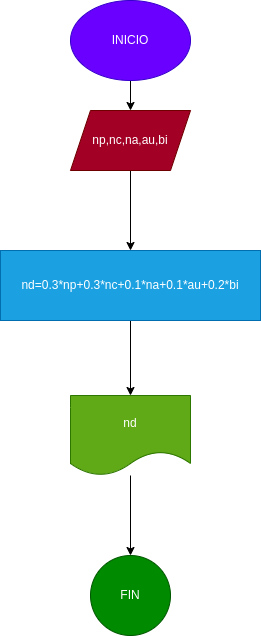

The diagram above was exported from draw.io. Its source (the exported page's mxGraphModel, read from the mxfile embedded in the PNG):
<mxGraphModel dx="88" dy="411" grid="1" gridSize="10" guides="1" tooltips="1" connect="1" arrows="1" fold="1" page="1" pageScale="1" pageWidth="827" pageHeight="1169" math="0" shadow="0">
  <root>
    <mxCell id="0" />
    <mxCell id="1" parent="0" />
    <mxCell id="2" value="" style="edgeStyle=none;html=1;" parent="1" source="3" target="5" edge="1">
      <mxGeometry relative="1" as="geometry" />
    </mxCell>
    <mxCell id="3" value="INICIO" style="ellipse;whiteSpace=wrap;html=1;fillColor=#6a00ff;fontColor=#ffffff;strokeColor=#3700CC;" parent="1" vertex="1">
      <mxGeometry x="294" y="60" width="120" height="80" as="geometry" />
    </mxCell>
    <mxCell id="4" value="" style="edgeStyle=none;html=1;" parent="1" source="5" target="7" edge="1">
      <mxGeometry relative="1" as="geometry" />
    </mxCell>
    <mxCell id="5" value="np,nc,na,au,bi" style="shape=parallelogram;perimeter=parallelogramPerimeter;whiteSpace=wrap;html=1;fixedSize=1;fillColor=#a20025;fontColor=#ffffff;strokeColor=#6F0000;" parent="1" vertex="1">
      <mxGeometry x="294" y="170" width="120" height="60" as="geometry" />
    </mxCell>
    <mxCell id="6" value="" style="edgeStyle=none;html=1;" parent="1" source="7" target="9" edge="1">
      <mxGeometry relative="1" as="geometry" />
    </mxCell>
    <mxCell id="7" value="nd=0.3*np+0.3*nc+0.1*na+0.1*au+0.2*bi" style="whiteSpace=wrap;html=1;fillColor=#1ba1e2;fontColor=#ffffff;strokeColor=#006EAF;" parent="1" vertex="1">
      <mxGeometry x="224" y="310" width="260" height="70" as="geometry" />
    </mxCell>
    <mxCell id="8" value="" style="edgeStyle=none;html=1;" parent="1" source="9" target="10" edge="1">
      <mxGeometry relative="1" as="geometry" />
    </mxCell>
    <mxCell id="9" value="nd" style="shape=document;whiteSpace=wrap;html=1;boundedLbl=1;fillColor=#60a917;fontColor=#ffffff;strokeColor=#2D7600;" parent="1" vertex="1">
      <mxGeometry x="294" y="455" width="120" height="80" as="geometry" />
    </mxCell>
    <mxCell id="10" value="FIN" style="ellipse;whiteSpace=wrap;html=1;fillColor=#008a00;fontColor=#ffffff;strokeColor=#005700;" parent="1" vertex="1">
      <mxGeometry x="314" y="615" width="80" height="80" as="geometry" />
    </mxCell>
  </root>
</mxGraphModel>